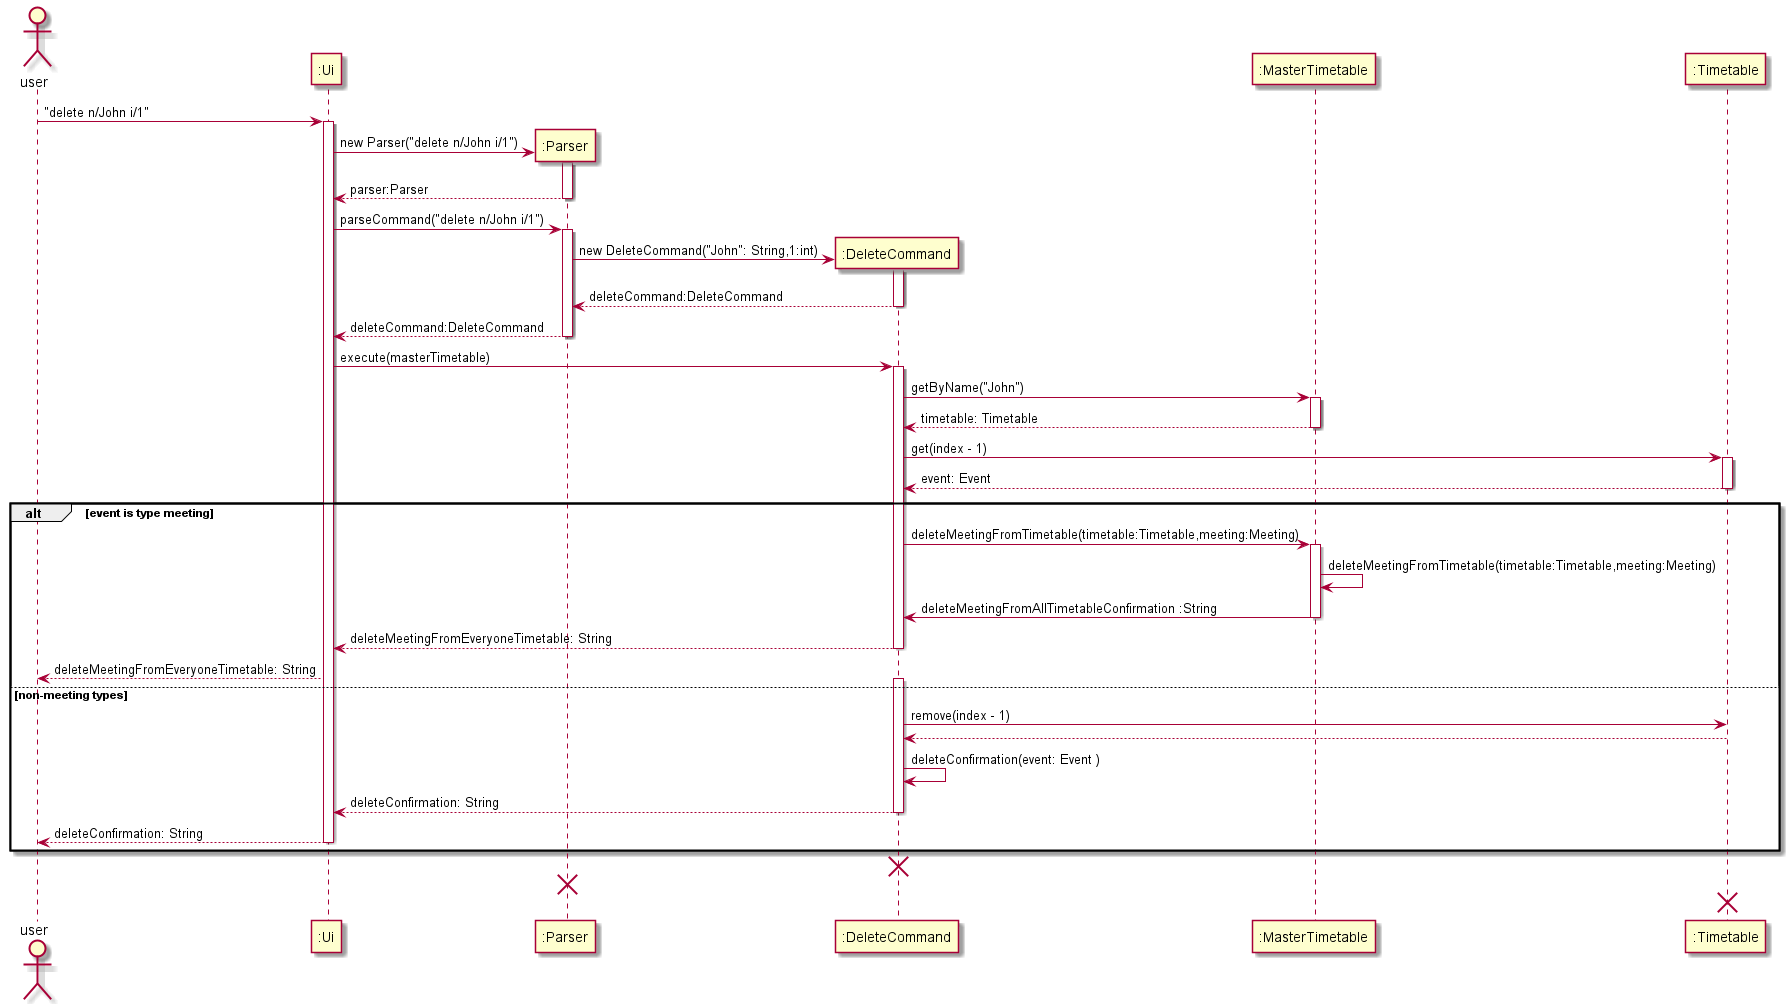

The diagram above was rendered by PlantUML. Its source (embedded in the PNG):
@startuml
actor user

user -> ":Ui" ++ : "delete n/John i/1"
create ":Parser"
":Ui" -> ":Parser" ++: new Parser("delete n/John i/1")
":Parser" --> ":Ui" --: parser:Parser
":Ui" -> ":Parser" ++: parseCommand("delete n/John i/1")
create ":DeleteCommand"
":Parser" -> ":DeleteCommand" ++: new DeleteCommand("John": String,1:int)
":DeleteCommand" --> ":Parser" --: deleteCommand:DeleteCommand
":Parser" --> ":Ui" --: deleteCommand:DeleteCommand
":Ui" -> ":DeleteCommand" ++: execute(masterTimetable)
":DeleteCommand" -> ":MasterTimetable" ++: getByName("John")
":MasterTimetable" --> ":DeleteCommand" -- : timetable: Timetable
":DeleteCommand" -> ":Timetable" ++: get(index - 1)
":Timetable" --> ":DeleteCommand" -- : event: Event
alt event is type meeting
":DeleteCommand" -> ":MasterTimetable" ++: deleteMeetingFromTimetable(timetable:Timetable,meeting:Meeting)
":MasterTimetable" -> ":MasterTimetable" : deleteMeetingFromTimetable(timetable:Timetable,meeting:Meeting)
":MasterTimetable" -> ":DeleteCommand" --: deleteMeetingFromAllTimetableConfirmation :String
":DeleteCommand" --> ":Ui" --: deleteMeetingFromEveryoneTimetable: String
":Ui" --> "user" : deleteMeetingFromEveryoneTimetable: String

else non-meeting types
activate ":DeleteCommand"
":DeleteCommand" -> ":Timetable" : remove(index - 1)
":Timetable" --> ":DeleteCommand" --:
":DeleteCommand" -> ":DeleteCommand" : deleteConfirmation(event: Event )
":DeleteCommand" --> ":Ui" --: deleteConfirmation: String
":Ui" --> "user" --: deleteConfirmation: String
end
destroy ":DeleteCommand"
destroy ":Parser"
destroy ":Timetable"

@enduml